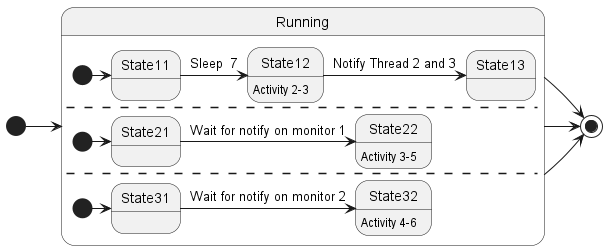

The diagram above was rendered by PlantUML. Its source (embedded in the PNG):
@startuml

[*] -> Running

state Running{

    [*] -> State11
    State11 -> State12 : Sleep  7
    State12 : Activity 2-3
    State12 -> State13 : Notify Thread 2 and 3
    --

    [*] -> State21
    State21 -> State22 : Wait for notify on monitor 1
    State22 : Activity 3-5
    --
    [*] -> State31
    State31 -> State32 : Wait for notify on monitor 2
    State32 : Activity 4-6
}

Running -> [*]
Running -> [*]
Running -> [*]

@enduml